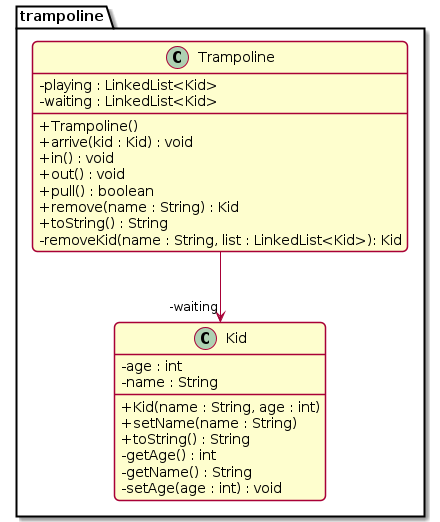

The diagram above was rendered by PlantUML. Its source (embedded in the PNG):
@startuml diagrama
!theme resume-light
skinparam classAttributeIconSize 0
hide empty methods
hide empty attributes
skinparam nodesep 100
skinparam ranksep 70
package trampoline {
class Trampoline {
    - playing : LinkedList<Kid>
    - waiting : LinkedList<Kid>
    
    + Trampoline()
    + arrive(kid : Kid) : void
    + in() : void
    + out() : void
    + pull() : boolean
    + remove(name : String) : Kid
    + toString() : String
    -removeKid(name : String, list : LinkedList<Kid>): Kid
}
class Kid {
    - age : int
    - name : String

    + Kid(name : String, age : int)
    + setName(name : String) 
    + toString() : String
    - getAge() : int 
    - getName() : String
    - setAge(age : int) : void
}
}
Trampoline --> "-waiting" Kid
@enduml